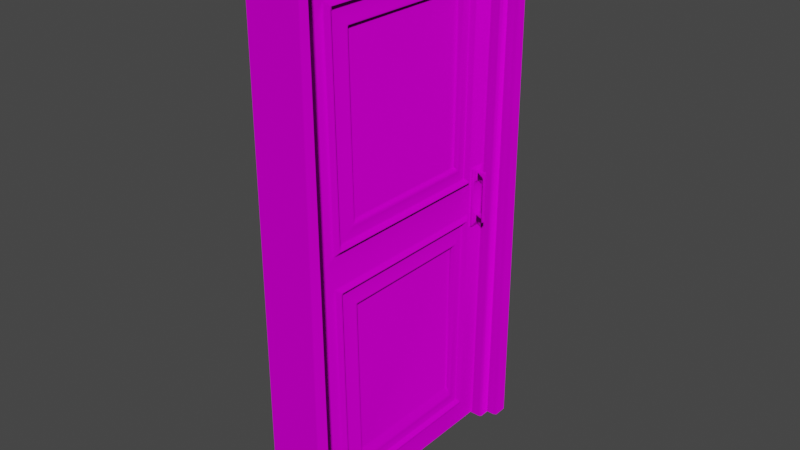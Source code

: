 # Source: OneWayDoor.blend  (saved by Blender 2.90.8; exported with 4.5.12 LTS)
import bpy
from mathutils import Matrix  # noqa: F401  (used for matrix-valued properties, if any)

bpy.ops.wm.read_factory_settings(use_empty=True)
scene = bpy.context.scene
scene.name = 'Scene'

# ---- images (referenced by path relative to the original .blend; pixels are not part of the script)
import os
ASSET_DIR = os.environ.get("B2B_ASSET_DIR", "")  # directory of the original .blend (textures are referenced by path, not embedded)
HERE = os.path.dirname(os.path.abspath(__file__))  # packed textures are extracted next to this script under _unpacked/

def load_image(name, relpath, width, height, colorspace="sRGB"):
    """Load a texture the original file referenced (path relative to the .blend, or extracted next to this script)."""
    p = next((c for c in (os.path.join(HERE, relpath), os.path.join(ASSET_DIR, relpath)) if relpath and os.path.exists(c)), "")
    if p:
        img = bpy.data.images.load(p, check_existing=True)
        img.name = name
    else:  # same state as the original file: an image datablock whose file is absent (Cycles renders it pink)
        img = bpy.data.images.new(name, width, height)
        img.source = "FILE"
        img.filepath = "//" + (relpath or name)
    img.colorspace_settings.name = colorspace
    return img
img_material_002_normal_directx_png = load_image('Material.002_Normal_DirectX.png', 'Material.002_Normal_DirectX.png', 1024, 1024, 'sRGB')
img_material_002_base_color_png = load_image('Material.002_Base_Color.png', 'Material.002_Base_Color.png', 1024, 1024, 'sRGB')
img_material_002_metallic_png = load_image('Material.002_Metallic.png', 'Material.002_Metallic.png', 1024, 1024, 'sRGB')
img_material_002_roughness_png = load_image('Material.002_Roughness.png', 'Material.002_Roughness.png', 1024, 1024, 'sRGB')

# ---- materials (node trees are filled in below, after node groups)
mat_material_011 = bpy.data.materials.new('Material.011')
mat_material_011.use_transparent_shadow = False

# ---- node groups
ng_auto_smooth = bpy.data.node_groups.new('Auto Smooth', 'GeometryNodeTree')
_s = ng_auto_smooth.interface.new_socket(name='Geometry', in_out='OUTPUT', socket_type='NodeSocketGeometry')
_s = ng_auto_smooth.interface.new_socket(name='Geometry', in_out='INPUT', socket_type='NodeSocketGeometry')
_s = ng_auto_smooth.interface.new_socket(name='Angle', in_out='INPUT', socket_type='NodeSocketFloat')
_s.subtype = 'ANGLE'
_s.min_value = 0.0
_s.max_value = 3.142
ng_auto_smooth.is_modifier = True
_N = ng_auto_smooth.nodes; _L = ng_auto_smooth.links
n0 = _N.new('NodeGroupOutput'); n0.name = 'Group Output'; n0.location = (480, -100)
n1 = _N.new('NodeGroupInput'); n1.name = 'Group Input'; n1.location = (-420, -300)
n2 = _N.new('NodeGroupInput'); n2.name = 'Group Input.001'; n2.location = (-60, -100)
n3 = _N.new('GeometryNodeSetShadeSmooth'); n3.name = 'Set Shade Smooth'; n3.location = (120, -100)
n3.domain = 'EDGE'
n4 = _N.new('GeometryNodeSetShadeSmooth'); n4.name = 'Set Shade Smooth.001'; n4.location = (300, -100)
n5 = _N.new('GeometryNodeInputMeshEdgeAngle'); n5.name = 'Edge Angle'; n5.location = (-420, -220)
n6 = _N.new('GeometryNodeInputEdgeSmooth'); n6.name = 'Is Edge Smooth'; n6.location = (-60, -160)
n7 = _N.new('GeometryNodeInputShadeSmooth'); n7.name = 'Is Face Smooth'; n7.location = (-240, -340)
n8 = _N.new('FunctionNodeBooleanMath'); n8.name = 'Boolean Math'; n8.location = (-60, -220)
n9 = _N.new('FunctionNodeCompare'); n9.name = 'Compare'; n9.location = (-240, -180)
n9.operation = 'LESS_EQUAL'
_L.new(n5.outputs[0], n9.inputs[0])
_L.new(n4.outputs[0], n0.inputs[0])
_L.new(n1.outputs[1], n9.inputs[1])
_L.new(n9.outputs[0], n8.inputs[0])
_L.new(n7.outputs[0], n8.inputs[1])
_L.new(n2.outputs[0], n3.inputs[0])
_L.new(n6.outputs[0], n3.inputs[1])
_L.new(n3.outputs[0], n4.inputs[0])
_L.new(n8.outputs[0], n3.inputs[2])
n0.is_active_output = True

# ---- material node trees
mat_material_011.use_nodes = True; mat_material_011.node_tree.nodes.clear()
_N = mat_material_011.node_tree.nodes; _L = mat_material_011.node_tree.links
n0 = _N.new('ShaderNodeOutputMaterial'); n0.name = 'Material Output'; n0.location = (300, 300)
n1 = _N.new('ShaderNodeBsdfPrincipled'); n1.name = 'Principled BSDF'; n1.location = (10, 300)
n1.distribution = 'GGX'
n1.subsurface_method = 'BURLEY'
n1.inputs[3].default_value = 1.45
n1.inputs[13].default_value = 0.0
n1.inputs[27].default_value = (0.0, 0.0, 0.0, 1.0)
n1.inputs[28].default_value = 1.0
n2 = _N.new('ShaderNodeTexImage'); n2.name = 'Image Texture.001'; n2.location = (-480, 140)
n2.image = img_material_002_normal_directx_png
n2.extension = 'EXTEND'
n3 = _N.new('ShaderNodeTexImage'); n3.name = 'Image Texture'; n3.location = (-760, 220)
n3.image = img_material_002_base_color_png
n3.extension = 'EXTEND'
n4 = _N.new('ShaderNodeTexImage'); n4.name = 'Image Texture.002'; n4.location = (-460, -160)
n4.image = img_material_002_metallic_png
n4.extension = 'EXTEND'
n5 = _N.new('ShaderNodeTexImage'); n5.name = 'Image Texture.003'; n5.location = (-780, -360)
n5.image = img_material_002_roughness_png
n5.extension = 'EXTEND'
_L.new(n1.outputs[0], n0.inputs[0])
_L.new(n3.outputs[0], n1.inputs[0])
_L.new(n2.outputs[0], n1.inputs[5])
_L.new(n5.outputs[0], n1.inputs[2])
_L.new(n4.outputs[0], n1.inputs[1])
n0.is_active_output = True

# ---- world
world_world = bpy.data.worlds.new('World'); scene.world = world_world
world_world.use_nodes = True; world_world.node_tree.nodes.clear()
_N = world_world.node_tree.nodes; _L = world_world.node_tree.links
n0 = _N.new('ShaderNodeOutputWorld'); n0.name = 'World Output'; n0.location = (300, 300)
n1 = _N.new('ShaderNodeBackground'); n1.name = 'Background'; n1.location = (10, 300)
n1.inputs[0].default_value = (0.05088, 0.05088, 0.05088, 1.0)
_L.new(n1.outputs[0], n0.inputs[0])
n0.is_active_output = True
world_world.color = (0.05088, 0.05088, 0.05088)
world_world.use_sun_shadow = False
world_world.sun_shadow_jitter_overblur = 0.0

# ---- meshes
me_cube_005 = bpy.data.meshes.new('Cube.005')
me_cube_005.from_pydata([(-49.9, 68.19, 0.25), (-49.9, 70.04, 0.25), (-50.25, 68.19, 0.25), (-50.25, 70.04, 0.25), (-49.9, 70.04, -3.25), (-49.9, 68.19, -3.25), (-50.25, 68.19, -3.25), (-50.25, 70.04, -3.25), (-50.19, 69.94, -3.25), (-50.19, 68.29, -3.25), (-49.97, 69.94, -3.25), (-49.97, 68.29, -3.25), (-50.19, 68.26, 0.1793), (-50.19, 69.97, 0.1793), (-49.97, 68.26, 0.1793), (-49.97, 69.97, 0.1793), (-50.0, 69.91, 0.1235), (-50.15, 69.86, -3.25), (-50.15, 68.37, -3.25), (-50.0, 69.86, -3.25), (-50.0, 68.37, -3.25), (-50.15, 68.32, 0.1235), (-50.15, 69.91, 0.1235), (-50.0, 68.32, 0.1235), (-49.9, 68.25, 0.1923), (-49.92, 68.26, 0.1793), (-50.24, 68.26, 0.1793), (-50.25, 68.25, 0.1923), (-49.92, 69.97, 0.1793), (-49.9, 69.98, 0.1923), (-50.25, 69.98, 0.1923), (-50.24, 69.97, 0.1793), (-50.24, 69.94, -3.25), (-50.25, 69.95, -3.25), (-50.25, 68.28, -3.25), (-50.24, 68.29, -3.25), (-49.9, 69.95, -3.25), (-49.92, 69.94, -3.25), (-49.92, 68.29, -3.25), (-49.9, 68.28, -3.25), (-49.97, 68.3, 0.1365), (-49.98, 68.32, 0.1235), (-50.17, 68.32, 0.1235), (-50.19, 68.3, 0.1365), (-50.19, 69.93, 0.1365), (-50.17, 69.91, 0.1235), (-50.17, 69.86, -3.25), (-50.19, 69.87, -3.25), (-50.19, 68.36, -3.25), (-50.17, 68.37, -3.25), (-49.97, 69.87, -3.25), (-49.98, 69.86, -3.25), (-49.98, 68.37, -3.25), (-49.97, 68.36, -3.25), (-49.98, 69.91, 0.1235), (-49.97, 69.93, 0.1365)], [], [(20, 18, 21, 23), (22, 21, 42, 45), (14, 11, 53, 40), (10, 15, 55, 50), (17, 22, 45, 46), (13, 12, 26, 31), (15, 10, 37, 28), (2, 3, 30, 27), (16, 23, 21, 22), (23, 16, 54, 41), (19, 16, 22, 17), (0, 5, 39, 24), (4, 1, 29, 36), (3, 7, 33, 30), (20, 23, 41, 52), (12, 9, 35, 26), (8, 13, 31, 32), (6, 2, 27, 34), (1, 0, 24, 29), (30, 33, 32, 31), (12, 13, 44, 43), (13, 8, 47, 44), (21, 18, 49, 42), (19, 51, 54, 16), (9, 12, 43, 48), (15, 14, 40, 55), (34, 27, 26, 35), (36, 29, 28, 37), (24, 39, 38, 25), (44, 47, 46, 45), (27, 30, 31, 26), (25, 28, 29, 24), (48, 43, 42, 49), (50, 55, 54, 51), (40, 53, 52, 41), (11, 14, 25, 38), (43, 44, 45, 42), (41, 54, 55, 40), (14, 15, 28, 25), (5, 0, 2, 6), (0, 1, 3, 2), (1, 4, 7, 3)])
me_cube_005.polygons.foreach_set('use_smooth', [True] * 42)
_uv = me_cube_005.uv_layers.new(name='UVMap')
_uv.uv.foreach_set('vector', [0.9785, 0.7959, 0.9398, 0.7959, 0.9398, 0.005923, 0.9785, 0.005923, 0.8927, 0.376, 0.8927, 0.002411, 0.8988, 0.002411, 0.8988, 0.376, 0.002408, 0.5195, 0.8053, 0.5272, 0.8053, 0.5447, 0.01244, 0.5309, 0.8053, 0.961, 0.002409, 0.9687, 0.01244, 0.9573, 0.8053, 0.9435, 0.02379, 0.1083, 0.8137, 0.1083, 0.8137, 0.1143, 0.02379, 0.1143, 0.9036, 0.4024, 0.9036, 0.002413, 0.9175, 0.002413, 0.9175, 0.4024, 0.8232, 0.6427, 0.02029, 0.6427, 0.02029, 0.6289, 0.8232, 0.6288, 0.002408, 0.4887, 0.002409, 0.002409, 0.01592, 0.01758, 0.01592, 0.4736, 0.8541, 0.376, 0.8541, 0.002411, 0.8927, 0.002411, 0.8927, 0.376, 0.8541, 0.002411, 0.8541, 0.376, 0.8481, 0.376, 0.8481, 0.002411, 0.02379, 0.06963, 0.8137, 0.06963, 0.8137, 0.1083, 0.02379, 0.1083, 0.8432, 0.5176, 0.02378, 0.5176, 0.02378, 0.4947, 0.8297, 0.5025, 0.02378, 0.03132, 0.8432, 0.03132, 0.8297, 0.04649, 0.02378, 0.05422, 0.002409, 0.002409, 0.8219, 0.002409, 0.8219, 0.02531, 0.01592, 0.01758, 0.9785, 0.7959, 0.9785, 0.005923, 0.9845, 0.005923, 0.9845, 0.7959, 0.8232, 0.5978, 0.02029, 0.5978, 0.02029, 0.5839, 0.8232, 0.5839, 0.8264, 0.6202, 0.02346, 0.6202, 0.02346, 0.6064, 0.8264, 0.6064, 0.8219, 0.4887, 0.002408, 0.4887, 0.01592, 0.4736, 0.8219, 0.4658, 0.8432, 0.03132, 0.8432, 0.5176, 0.8297, 0.5025, 0.8297, 0.04649, 0.02038, 0.603, 0.8264, 0.603, 0.8264, 0.6064, 0.02346, 0.6064, 0.9256, 0.5484, 0.9256, 0.9976, 0.9155, 0.9862, 0.9155, 0.5598, 0.9256, 0.9976, 0.1227, 0.9899, 0.1227, 0.9724, 0.9155, 0.9862, 0.9398, 0.005923, 0.9398, 0.7959, 0.9338, 0.7959, 0.9338, 0.005923, 0.02379, 0.06963, 0.02379, 0.0636, 0.8137, 0.0636, 0.8137, 0.06963, 0.1227, 0.5561, 0.9256, 0.5484, 0.9155, 0.5598, 0.1227, 0.5736, 0.002409, 0.9687, 0.002408, 0.5195, 0.01244, 0.5309, 0.01244, 0.9573, 0.02033, 0.5805, 0.8263, 0.5805, 0.8232, 0.5839, 0.02029, 0.5839, 0.02033, 0.6255, 0.8263, 0.6255, 0.8232, 0.6288, 0.02029, 0.6289, 0.8263, 0.6652, 0.02033, 0.6652, 0.02029, 0.6618, 0.8232, 0.6618, 0.8168, 0.1177, 0.02383, 0.1177, 0.02379, 0.1143, 0.8137, 0.1143, 0.01592, 0.4736, 0.01592, 0.01758, 0.01897, 0.021, 0.01896, 0.4701, 0.8267, 0.4991, 0.8267, 0.0499, 0.8297, 0.04649, 0.8297, 0.5025, 0.9304, 0.7958, 0.9304, 0.002843, 0.9338, 0.005923, 0.9338, 0.7959, 0.02383, 0.06021, 0.8168, 0.06021, 0.8137, 0.0636, 0.02379, 0.0636, 0.9879, 0.002843, 0.9879, 0.7958, 0.9845, 0.7959, 0.9845, 0.005923, 0.02029, 0.6479, 0.8232, 0.6479, 0.8232, 0.6618, 0.02029, 0.6618, 0.9155, 0.5598, 0.9155, 0.9862, 0.9125, 0.9827, 0.9125, 0.5632, 0.01548, 0.5343, 0.01548, 0.9538, 0.01244, 0.9573, 0.01244, 0.5309, 0.02379, 0.1244, 0.4238, 0.1244, 0.4238, 0.1383, 0.02379, 0.1383, 0.02378, 0.5176, 0.8432, 0.5176, 0.002408, 0.4887, 0.8219, 0.4887, 0.8432, 0.5176, 0.8432, 0.03132, 0.002409, 0.002409, 0.002408, 0.4887, 0.8432, 0.03132, 0.02378, 0.03132, 0.8219, 0.002409, 0.002409, 0.002409])
_uv = me_cube_005.uv_layers.new(name='Lightmap')
_uv.uv.foreach_set('vector', [0.7917, 0.1163, 0.7917, 0.1499, 0.02619, 0.1499, 0.02619, 0.1163, 0.9453, 0.3644, 0.9453, 0.002337, 0.9505, 0.002337, 0.9505, 0.3644, 0.002334, 0.4536, 0.7804, 0.4603, 0.7804, 0.4755, 0.01205, 0.4635, 0.7804, 0.8374, 0.002334, 0.8441, 0.01205, 0.8342, 0.7804, 0.8222, 0.02305, 0.0939, 0.7885, 0.0939, 0.7885, 0.09914, 0.02305, 0.09914, 0.4107, 0.282, 0.02305, 0.282, 0.02305, 0.27, 0.4107, 0.27, 0.9749, 0.7804, 0.9749, 0.00233, 0.987, 0.00233, 0.987, 0.7804, 0.002334, 0.4251, 0.002334, 0.002334, 0.01543, 0.01552, 0.01543, 0.412, 0.9117, 0.3644, 0.9117, 0.002337, 0.9453, 0.002337, 0.9453, 0.3644, 0.9117, 0.002337, 0.9117, 0.3644, 0.9065, 0.3644, 0.9065, 0.002337, 0.02305, 0.06032, 0.7885, 0.06032, 0.7885, 0.0939, 0.02305, 0.0939, 0.8171, 0.45, 0.02305, 0.45, 0.02305, 0.4301, 0.804, 0.4368, 0.02305, 0.02723, 0.8171, 0.02723, 0.804, 0.04041, 0.02305, 0.04714, 0.002334, 0.002334, 0.7964, 0.002334, 0.7964, 0.02225, 0.01543, 0.01552, 0.7917, 0.1163, 0.02619, 0.1163, 0.02619, 0.1111, 0.7917, 0.1111, 0.7804, 0.9759, 0.002331, 0.9759, 0.002331, 0.9638, 0.7804, 0.9638, 0.9702, 0.00233, 0.9702, 0.7804, 0.9582, 0.7804, 0.9582, 0.00233, 0.7964, 0.4251, 0.002334, 0.4251, 0.01543, 0.412, 0.7964, 0.4052, 0.8171, 0.02723, 0.8171, 0.45, 0.804, 0.4368, 0.804, 0.04041, 0.9552, 0.7834, 0.9552, 0.002361, 0.9582, 0.00233, 0.9582, 0.7804, 0.7977, 0.4785, 0.7977, 0.869, 0.788, 0.8591, 0.788, 0.4884, 0.7977, 0.869, 0.01967, 0.8623, 0.01967, 0.8471, 0.788, 0.8591, 0.02619, 0.1499, 0.7917, 0.1499, 0.7917, 0.1552, 0.02619, 0.1552, 0.02305, 0.06032, 0.02305, 0.05508, 0.7885, 0.05508, 0.7885, 0.06032, 0.01967, 0.4852, 0.7977, 0.4785, 0.788, 0.4884, 0.01967, 0.5004, 0.002334, 0.8441, 0.002334, 0.4536, 0.01205, 0.4635, 0.01205, 0.8342, 0.002362, 0.9609, 0.7834, 0.9609, 0.7804, 0.9638, 0.002331, 0.9638, 0.9899, 0.002361, 0.9899, 0.7834, 0.987, 0.7804, 0.987, 0.00233, 0.7834, 0.9977, 0.002362, 0.9977, 0.00233, 0.9947, 0.7804, 0.9947, 0.7915, 0.1021, 0.02308, 0.1021, 0.02305, 0.09914, 0.7885, 0.09914, 0.01543, 0.412, 0.01543, 0.01552, 0.01838, 0.01849, 0.01838, 0.409, 0.8011, 0.4339, 0.8011, 0.04339, 0.804, 0.04041, 0.804, 0.4368, 0.7916, 0.1581, 0.02321, 0.1581, 0.02619, 0.1552, 0.7917, 0.1552, 0.02308, 0.05213, 0.7915, 0.05213, 0.7885, 0.05508, 0.02305, 0.05508, 0.02321, 0.1081, 0.7916, 0.1081, 0.7917, 0.1111, 0.02619, 0.1111, 0.00233, 0.9827, 0.7804, 0.9827, 0.7804, 0.9947, 0.00233, 0.9947, 0.788, 0.4884, 0.788, 0.8591, 0.785, 0.8561, 0.785, 0.4914, 0.015, 0.4665, 0.015, 0.8312, 0.01205, 0.8342, 0.01205, 0.4635, 0.02305, 0.2513, 0.4107, 0.2513, 0.4107, 0.2634, 0.02305, 0.2634, 0.9018, 0.002332, 0.9018, 0.7964, 0.8218, 0.7964, 0.8218, 0.002332, 0.4428, 0.2442, 0.02305, 0.2442, 0.02305, 0.1642, 0.4428, 0.1642, 0.7964, 0.9537, 0.002332, 0.9537, 0.002332, 0.8737, 0.7964, 0.8737])
_uv.active_render = True
me_cube_005.materials.append(mat_material_011)
me_cube_005.use_remesh_fix_poles = True
me_cube_005.use_remesh_preserve_attributes = False
me_cube_005.use_mirror_vertex_groups = False
me_cube_005.update()
me_cube_008 = bpy.data.meshes.new('Cube.008')
me_cube_008.from_pydata([(-0.07165, 1.493, -1.645), (-0.07165, 0.02547, -1.645), (0.07164, 1.493, -1.645), (0.07164, 0.02547, -1.645), (-0.07165, -0.02547, 1.69), (-0.07164, 1.544, 1.69), (-0.07165, 1.518, 0.0228), (-0.07165, 0.0, 0.0228), (0.07164, -0.02547, 1.69), (0.07164, 1.544, 1.69), (0.07164, 1.518, 0.0228), (0.07164, 0.0, 0.0228), (0.07164, 0.1485, 0.1236), (0.07164, 0.1268, 1.54), (0.07164, 1.391, 1.54), (0.07164, 1.37, 0.1236), (0.07164, 0.1732, -1.495), (0.07164, 0.1515, -0.07644), (0.07164, 1.367, -0.07644), (0.07164, 1.345, -1.495), (0.09664, 0.178, 0.1536), (0.09664, 0.1573, 1.51), (0.09664, 1.361, 1.51), (0.09664, 1.34, 0.1536), (0.09664, 0.2027, -1.465), (0.09664, 0.182, -0.1064), (0.09664, 1.336, -0.1064), (0.09664, 1.315, -1.465), (0.07164, 0.2076, 0.1836), (0.07164, 0.1878, 1.48), (0.07164, 1.33, 1.48), (0.07164, 1.311, 0.1836), (0.07164, 0.2323, -1.435), (0.07164, 0.2125, -0.1364), (0.07164, 1.306, -0.1364), (0.07164, 1.286, -1.435), (0.09164, 0.2864, 0.2636), (0.09164, 0.269, 1.4), (0.09164, 1.249, 1.4), (0.09164, 1.232, 0.2636), (0.09164, 0.3111, -1.355), (0.09164, 0.2937, -0.2164), (0.09164, 1.224, -0.2164), (0.09164, 1.207, -1.355), (0.07026, 1.393, -0.1764), (0.07026, 1.393, 0.2236), (0.07026, 1.493, -0.1764), (0.07026, 1.493, 0.2236), (0.08164, 1.393, -0.1764), (0.08164, 1.393, 0.2236), (0.08164, 1.493, -0.1764), (0.08164, 1.493, 0.2236), (0.07026, 1.393, 0.02356), (0.07026, 1.493, 0.02356), (0.08164, 1.493, 0.02356), (0.08164, 1.393, 0.02356), (0.08164, 1.473, 0.1286), (0.08164, 1.473, 0.2086), (0.08164, 1.413, 0.2086), (0.08164, 1.413, 0.1286), (0.08164, 1.473, -0.1614), (0.08164, 1.473, -0.08144), (0.08164, 1.413, -0.08144), (0.08164, 1.413, -0.1614), (0.08931, 1.473, 0.2086), (0.08931, 1.473, 0.1286), (0.08931, 1.413, 0.1286), (0.08931, 1.413, 0.2086), (0.08931, 1.473, -0.08144), (0.08931, 1.473, -0.1614), (0.08931, 1.413, -0.1614), (0.08931, 1.413, -0.08144), (0.08931, 1.458, 0.1436), (0.08931, 1.458, 0.1936), (0.08931, 1.428, 0.1936), (0.08931, 1.428, 0.1436), (0.08931, 1.458, -0.1464), (0.08931, 1.458, -0.09644), (0.08931, 1.428, -0.09644), (0.08931, 1.428, -0.1464), (0.1293, 1.458, 0.1936), (0.1293, 1.458, 0.1436), (0.1293, 1.428, 0.1436), (0.1293, 1.428, 0.1936), (0.1293, 1.458, -0.09644), (0.1293, 1.458, -0.1464), (0.1293, 1.428, -0.1464), (0.1293, 1.428, -0.09644), (0.1393, 1.458, 0.1936), (0.1393, 1.458, 0.1436), (0.1393, 1.428, 0.1436), (0.1393, 1.428, 0.1936), (0.1393, 1.458, -0.09644), (0.1393, 1.458, -0.1464), (0.1393, 1.428, -0.1464), (0.1393, 1.428, -0.09644), (0.09164, 0.3015, 0.2789), (0.09164, 0.2846, 1.385), (0.09164, 1.234, 1.385), (0.09164, 1.217, 0.2789), (0.09164, 0.3262, -1.339), (0.09164, 0.3093, -0.2318), (0.09164, 1.209, -0.2318), (0.09164, 1.192, -1.339), (0.07164, 0.2982, 1.369), (0.07164, 0.3146, 0.2948), (0.07164, 1.204, 0.2948), (0.07164, 1.22, 1.369), (0.07164, 0.3222, -0.2014), (0.07164, 0.3386, -1.277), (0.07164, 1.18, -1.277), (0.07164, 1.196, -0.2014)], [], [(9, 8, 4, 5), (11, 7, 4, 8), (10, 9, 5, 6), (7, 1, 0, 6), (102, 103, 110, 111), (97, 98, 107, 104), (4, 7, 6, 5), (2, 10, 6, 0), (3, 1, 7, 11), (18, 17, 11, 10), (9, 10, 15, 14), (9, 14, 13, 8), (11, 17, 16, 3), (10, 11, 12, 15), (19, 18, 10, 2), (12, 13, 21, 20), (13, 14, 22, 21), (14, 15, 23, 22), (15, 12, 20, 23), (16, 17, 25, 24), (17, 18, 26, 25), (18, 19, 27, 26), (19, 16, 24, 27), (20, 21, 29, 28), (21, 22, 30, 29), (22, 23, 31, 30), (23, 20, 28, 31), (24, 25, 33, 32), (25, 26, 34, 33), (26, 27, 35, 34), (27, 24, 32, 35), (28, 29, 37, 36), (29, 30, 38, 37), (30, 31, 39, 38), (31, 28, 36, 39), (32, 33, 41, 40), (33, 34, 42, 41), (34, 35, 43, 42), (35, 32, 40, 43), (53, 47, 51, 54), (58, 59, 66, 67), (55, 49, 45, 52), (46, 50, 48, 44), (51, 47, 45, 49), (48, 55, 52, 44), (63, 60, 69, 70), (46, 53, 54, 50), (54, 51, 57, 56), (51, 49, 58, 57), (49, 55, 59, 58), (55, 54, 56, 59), (50, 54, 61, 60), (54, 55, 62, 61), (55, 48, 63, 62), (48, 50, 60, 63), (76, 77, 84, 85), (77, 78, 87, 84), (59, 56, 65, 66), (61, 62, 71, 68), (60, 61, 68, 69), (57, 58, 67, 64), (62, 63, 70, 71), (56, 57, 64, 65), (65, 64, 73, 72), (64, 67, 74, 73), (67, 66, 75, 74), (66, 65, 72, 75), (69, 68, 77, 76), (68, 71, 78, 77), (71, 70, 79, 78), (70, 69, 76, 79), (83, 82, 90, 91), (86, 85, 93, 94), (73, 74, 83, 80), (78, 79, 86, 87), (72, 73, 80, 81), (79, 76, 85, 86), (74, 75, 82, 83), (75, 72, 81, 82), (89, 88, 91, 90), (93, 92, 95, 94), (95, 92, 89, 90), (87, 95, 90, 82), (85, 84, 92, 93), (80, 83, 91, 88), (81, 80, 88, 89), (87, 86, 94, 95), (92, 84, 81, 89), (84, 87, 82, 81), (36, 37, 97, 96), (37, 38, 98, 97), (38, 39, 99, 98), (39, 36, 96, 99), (40, 41, 101, 100), (41, 42, 102, 101), (42, 43, 103, 102), (43, 40, 100, 103), (105, 104, 107, 106), (109, 108, 111, 110), (96, 97, 104, 105), (103, 100, 109, 110), (98, 99, 106, 107), (99, 96, 105, 106), (101, 102, 111, 108), (100, 101, 108, 109), (3, 16, 19, 2), (11, 8, 13, 12)])
me_cube_008.polygons.foreach_set('use_smooth', [True] * 107)
_k = set([(0, 6), (1, 7), (2, 10), (3, 11), (4, 5), (4, 7), (4, 8), (5, 6), (5, 9), (8, 9), (8, 11), (9, 10), (12, 13), (12, 15), (12, 20), (13, 14), (13, 21), (14, 15), (14, 22), (15, 23), (16, 17), (16, 19), (16, 24), (17, 18), (17, 25), (18, 19), (18, 26), (19, 27), (20, 21), (20, 23), (20, 28), (21, 22), (21, 29), (22, 23), (22, 30), (23, 31), (24, 25), (24, 27), (24, 32), (25, 26), (25, 33), (26, 27), (26, 34), (27, 35), (28, 29), (28, 31), (29, 30), (30, 31), (32, 33), (32, 35), (33, 34), (34, 35), (44, 48), (45, 49), (46, 50), (47, 51), (48, 50), (48, 55), (49, 51), (49, 55), (50, 54), (51, 54), (56, 57), (56, 59), (56, 65), (57, 58), (57, 64), (58, 59), (58, 67), (59, 66), (60, 61), (60, 63), (60, 69), (61, 62), (61, 68), (62, 63), (62, 71), (63, 70), (64, 65), (64, 67), (65, 66), (66, 67), (68, 69), (68, 71), (69, 70), (70, 71), (72, 73), (72, 75), (72, 81), (73, 74), (73, 80), (74, 75), (74, 83), (75, 82), (76, 77), (76, 79), (76, 85), (77, 78), (77, 84), (78, 79), (78, 87), (79, 86), (80, 88), (81, 82), (81, 84), (82, 87), (83, 91), (84, 87), (85, 93), (86, 94), (88, 89), (88, 91), (89, 92), (90, 91), (90, 95), (92, 93), (93, 94), (94, 95), (96, 97), (96, 99), (96, 105), (97, 98), (97, 104), (98, 99), (98, 107), (99, 106), (100, 101), (100, 109), (101, 102), (101, 108), (102, 103), (102, 111), (103, 110), (104, 105), (104, 107), (105, 106), (106, 107), (108, 109), (108, 111), (110, 111)])
me_cube_008.attributes.new('sharp_edge', 'BOOLEAN', 'EDGE').data.foreach_set('value', [ (min(e.vertices), max(e.vertices)) in _k for e in me_cube_008.edges])
_uv = me_cube_008.uv_layers.new(name='UVMap')
_uv.uv.foreach_set('vector', [0.755, 0.3221, 0.755, 0.7926, 0.722, 0.7926, 0.722, 0.3221, 0.967, 0.5, 0.9341, 0.5, 0.9341, 0.0, 0.967, 0.0, 0.967, 0.5, 0.967, 0.0, 1.0, 7.149e-08, 1.0, 0.5, 0.005859, 0.5, 0.01172, 3.575e-08, 0.3493, 0.0, 0.3551, 0.5, 0.7642, 0.601, 0.7642, 0.933, 0.7596, 0.9144, 0.7596, 0.5918, 0.778, 0.5918, 0.778, 0.8764, 0.7734, 0.8723, 0.7734, 0.5959, 0.0, 1.0, 0.005859, 0.5, 0.3551, 0.5, 0.361, 1.0, 0.967, 1.0, 0.967, 0.5, 1.0, 0.5, 1.0, 1.0, 0.967, 1.0, 0.9341, 1.0, 0.9341, 0.5, 0.967, 0.5, 0.4017, 0.4702, 0.6813, 0.4702, 0.7161, 0.5, 0.3669, 0.5, 0.361, 0.9999, 0.3669, 0.5, 0.401, 0.5302, 0.396, 0.9549, 0.361, 0.9999, 0.396, 0.9549, 0.687, 0.9549, 0.722, 0.9999, 0.7161, 0.5, 0.6813, 0.4702, 0.6763, 0.04498, 0.7103, 7.149e-08, 0.3669, 0.5, 0.7161, 0.5, 0.682, 0.5302, 0.401, 0.5302, 0.4067, 0.04498, 0.4017, 0.4702, 0.3669, 0.5, 0.3727, 0.0, 0.682, 0.5302, 0.687, 0.9549, 0.6799, 0.9459, 0.6752, 0.5391, 0.687, 0.9549, 0.396, 0.9549, 0.403, 0.9459, 0.6799, 0.9459, 0.396, 0.9549, 0.401, 0.5302, 0.4078, 0.5391, 0.403, 0.9459, 0.401, 0.5302, 0.682, 0.5302, 0.6752, 0.5391, 0.4078, 0.5391, 0.6763, 0.04498, 0.6813, 0.4702, 0.6743, 0.4611, 0.6695, 0.05389, 0.6813, 0.4702, 0.4017, 0.4702, 0.4087, 0.4611, 0.6743, 0.4611, 0.4017, 0.4702, 0.4067, 0.04498, 0.4135, 0.05389, 0.4087, 0.4611, 0.4067, 0.04498, 0.6763, 0.04498, 0.6695, 0.05389, 0.4135, 0.05389, 0.6752, 0.5391, 0.6799, 0.9459, 0.6729, 0.9369, 0.6684, 0.5482, 0.6799, 0.9459, 0.403, 0.9459, 0.4101, 0.9369, 0.6729, 0.9369, 0.403, 0.9459, 0.4078, 0.5391, 0.4146, 0.5482, 0.4101, 0.9369, 0.4078, 0.5391, 0.6752, 0.5391, 0.6684, 0.5482, 0.4146, 0.5482, 0.6695, 0.05389, 0.6743, 0.4611, 0.6673, 0.4522, 0.6627, 0.06297, 0.6743, 0.4611, 0.4087, 0.4611, 0.4157, 0.4522, 0.6673, 0.4522, 0.4087, 0.4611, 0.4135, 0.05389, 0.4203, 0.06297, 0.4157, 0.4522, 0.4135, 0.05389, 0.6695, 0.05389, 0.6627, 0.06297, 0.4203, 0.06297, 0.6684, 0.5482, 0.6729, 0.9369, 0.6542, 0.9129, 0.6503, 0.5721, 0.6729, 0.9369, 0.4101, 0.9369, 0.4287, 0.9129, 0.6542, 0.9129, 0.4101, 0.9369, 0.4146, 0.5482, 0.4327, 0.5721, 0.4287, 0.9129, 0.4146, 0.5482, 0.6684, 0.5482, 0.6503, 0.5721, 0.4327, 0.5721, 0.6627, 0.06297, 0.6673, 0.4522, 0.6486, 0.4282, 0.6446, 0.08689, 0.6673, 0.4522, 0.4157, 0.4522, 0.4344, 0.4282, 0.6486, 0.4282, 0.4157, 0.4522, 0.4203, 0.06297, 0.4384, 0.08689, 0.4344, 0.4282, 0.4203, 0.06297, 0.6627, 0.06297, 0.6446, 0.08689, 0.4384, 0.08689, 0.7734, 0.9364, 0.7734, 0.8764, 0.776, 0.8764, 0.776, 0.9364, 0.7445, 0.9605, 0.7445, 0.9845, 0.7427, 0.9845, 0.7427, 0.9605, 0.7519, 0.8526, 0.7519, 0.7926, 0.7545, 0.7926, 0.7545, 0.8526, 0.7519, 0.9126, 0.7545, 0.9126, 0.7545, 0.9425, 0.7519, 0.9425, 0.7545, 0.9725, 0.7519, 0.9725, 0.7519, 0.9425, 0.7545, 0.9425, 0.7519, 0.9126, 0.7519, 0.8526, 0.7545, 0.8526, 0.7545, 0.9126, 0.734, 0.9785, 0.734, 0.9605, 0.7358, 0.9605, 0.7358, 0.9785, 0.7734, 0.9963, 0.7734, 0.9364, 0.776, 0.9364, 0.776, 0.9963, 0.722, 0.8526, 0.722, 0.7926, 0.7266, 0.7971, 0.7266, 0.8211, 0.722, 0.7926, 0.745, 0.7926, 0.7404, 0.7971, 0.7266, 0.7971, 0.745, 0.7926, 0.745, 0.8526, 0.7404, 0.8211, 0.7404, 0.7971, 0.745, 0.8526, 0.722, 0.8526, 0.7266, 0.8211, 0.7404, 0.8211, 0.722, 0.9126, 0.722, 0.8526, 0.7266, 0.8841, 0.7266, 0.9081, 0.722, 0.8526, 0.745, 0.8526, 0.7404, 0.8841, 0.7266, 0.8841, 0.745, 0.8526, 0.745, 0.9126, 0.7404, 0.9081, 0.7404, 0.8841, 0.745, 0.9126, 0.722, 0.9126, 0.7266, 0.9081, 0.7404, 0.9081, 0.7735, 0.3221, 0.7735, 0.3371, 0.7643, 0.3371, 0.7643, 0.3221, 0.7358, 0.9545, 0.7427, 0.9545, 0.7427, 0.9665, 0.7358, 0.9665, 0.7255, 0.9785, 0.7255, 0.9605, 0.7273, 0.9605, 0.7273, 0.9785, 0.7273, 0.9785, 0.7273, 0.9605, 0.7291, 0.9605, 0.7291, 0.9785, 0.7445, 0.9366, 0.7445, 0.9605, 0.7427, 0.9605, 0.7427, 0.9366, 0.7238, 0.9785, 0.7238, 0.9605, 0.7255, 0.9605, 0.7255, 0.9785, 0.7445, 0.9126, 0.7445, 0.9366, 0.7427, 0.9366, 0.7427, 0.9126, 0.722, 0.9845, 0.722, 0.9605, 0.7238, 0.9605, 0.7238, 0.9845, 0.722, 0.9366, 0.722, 0.9126, 0.7254, 0.9171, 0.7254, 0.9321, 0.722, 0.9126, 0.7358, 0.9126, 0.7323, 0.9171, 0.7254, 0.9171, 0.7358, 0.9126, 0.7358, 0.9366, 0.7323, 0.9321, 0.7323, 0.9171, 0.7358, 0.9366, 0.722, 0.9366, 0.7254, 0.9321, 0.7323, 0.9321, 0.7358, 0.9366, 0.7358, 0.9605, 0.7323, 0.956, 0.7323, 0.941, 0.7358, 0.9605, 0.722, 0.9605, 0.7254, 0.956, 0.7323, 0.956, 0.722, 0.9605, 0.722, 0.9366, 0.7254, 0.941, 0.7254, 0.956, 0.722, 0.9366, 0.7358, 0.9366, 0.7323, 0.941, 0.7254, 0.941, 0.7643, 0.4241, 0.7643, 0.439, 0.762, 0.439, 0.762, 0.4241, 0.7358, 0.9246, 0.7427, 0.9246, 0.7427, 0.9276, 0.7358, 0.9276, 0.7358, 0.9276, 0.7427, 0.9276, 0.7427, 0.9395, 0.7358, 0.9395, 0.7735, 0.511, 0.7735, 0.526, 0.7643, 0.526, 0.7643, 0.511, 0.7735, 0.4091, 0.7735, 0.4241, 0.7643, 0.4241, 0.7643, 0.4091, 0.7358, 0.9126, 0.7427, 0.9126, 0.7427, 0.9246, 0.7358, 0.9246, 0.7735, 0.4241, 0.7735, 0.439, 0.7643, 0.439, 0.7643, 0.4241, 0.7358, 0.9425, 0.7427, 0.9425, 0.7427, 0.9545, 0.7358, 0.9545, 0.745, 0.8076, 0.745, 0.7926, 0.7519, 0.7926, 0.7519, 0.8076, 0.745, 0.8946, 0.745, 0.8796, 0.7519, 0.8796, 0.7519, 0.8946, 0.7519, 0.8796, 0.745, 0.8796, 0.745, 0.8076, 0.7519, 0.8076, 0.7643, 0.511, 0.762, 0.511, 0.762, 0.439, 0.7643, 0.439, 0.7643, 0.3221, 0.7643, 0.3371, 0.762, 0.3371, 0.762, 0.3221, 0.7358, 0.9395, 0.7427, 0.9395, 0.7427, 0.9425, 0.7358, 0.9425, 0.7643, 0.4091, 0.7643, 0.4241, 0.762, 0.4241, 0.762, 0.4091, 0.7643, 0.511, 0.7643, 0.526, 0.762, 0.526, 0.762, 0.511, 0.762, 0.3371, 0.7643, 0.3371, 0.7643, 0.4091, 0.762, 0.4091, 0.7519, 0.9665, 0.745, 0.9665, 0.745, 0.8946, 0.7519, 0.8946, 0.6503, 0.5721, 0.6542, 0.9129, 0.6507, 0.9083, 0.6468, 0.5767, 0.6542, 0.9129, 0.4287, 0.9129, 0.4323, 0.9083, 0.6507, 0.9083, 0.4287, 0.9129, 0.4327, 0.5721, 0.4362, 0.5767, 0.4323, 0.9083, 0.4327, 0.5721, 0.6503, 0.5721, 0.6468, 0.5767, 0.4362, 0.5767, 0.6446, 0.08689, 0.6486, 0.4282, 0.645, 0.4235, 0.6411, 0.0915, 0.6486, 0.4282, 0.4344, 0.4282, 0.438, 0.4235, 0.645, 0.4235, 0.4344, 0.4282, 0.4384, 0.08689, 0.4419, 0.0915, 0.438, 0.4235, 0.4384, 0.08689, 0.6446, 0.08689, 0.6411, 0.0915, 0.4419, 0.0915, 0.9303, 0.0, 0.9341, 0.3221, 0.722, 0.3221, 0.7258, 3.575e-08, 0.6382, 0.1102, 0.642, 0.4327, 0.441, 0.4327, 0.4448, 0.1102, 0.7734, 0.5918, 0.7734, 0.9234, 0.7688, 0.9187, 0.7688, 0.5966, 0.4419, 0.0915, 0.6411, 0.0915, 0.6382, 0.1102, 0.4448, 0.1102, 0.7688, 0.5918, 0.7688, 0.9234, 0.7642, 0.9187, 0.7642, 0.5966, 0.778, 0.8663, 0.778, 0.5918, 0.7826, 0.5958, 0.7826, 0.8623, 0.755, 0.5918, 0.755, 0.3221, 0.762, 0.326, 0.762, 0.588, 0.7596, 0.5918, 0.7596, 0.9239, 0.755, 0.933, 0.755, 0.6105, 0.7103, 7.149e-08, 0.6763, 0.04498, 0.4067, 0.04498, 0.3727, 0.0, 0.7161, 0.5, 0.722, 0.9999, 0.687, 0.9549, 0.682, 0.5302])
_uv = me_cube_008.uv_layers.new(name='Lightmap')
_uv.uv.foreach_set('vector', [0.7815, 0.7515, 0.3202, 0.7515, 0.3202, 0.7191, 0.7815, 0.7191, 0.4917, 0.9985, 0.4917, 0.9662, 0.9819, 0.9662, 0.9819, 0.9985, 0.4917, 0.9309, 0.9819, 0.9309, 0.9819, 0.9632, 0.4917, 0.9632, 0.4917, 0.007232, 0.9819, 0.01298, 0.9819, 0.3439, 0.4917, 0.3497, 0.9848, 0.5938, 0.9848, 0.2683, 0.9893, 0.2866, 0.9893, 0.6028, 0.4497, 0.3609, 0.1708, 0.3609, 0.1748, 0.3564, 0.4458, 0.3564, 0.001469, 0.001488, 0.4917, 0.007232, 0.4917, 0.3497, 0.00147, 0.3554, 0.001471, 0.9309, 0.4917, 0.9309, 0.4917, 0.9632, 0.001471, 0.9632, 0.001471, 0.9985, 0.001471, 0.9662, 0.4917, 0.9662, 0.4917, 0.9985, 0.5208, 0.4002, 0.5208, 0.6743, 0.4916, 0.7085, 0.4916, 0.3661, 0.001475, 0.3603, 0.4916, 0.3661, 0.462, 0.3996, 0.04557, 0.3947, 0.001475, 0.3603, 0.04557, 0.3947, 0.04557, 0.6799, 0.001475, 0.7143, 0.4916, 0.7085, 0.5208, 0.6743, 0.9377, 0.6694, 0.9818, 0.7028, 0.4916, 0.3661, 0.4916, 0.7085, 0.462, 0.675, 0.462, 0.3996, 0.9377, 0.4051, 0.5208, 0.4002, 0.4916, 0.3661, 0.9818, 0.3718, 0.462, 0.675, 0.04557, 0.6799, 0.05447, 0.673, 0.4533, 0.6684, 0.04557, 0.6799, 0.04557, 0.3947, 0.05447, 0.4015, 0.05447, 0.673, 0.04557, 0.3947, 0.462, 0.3996, 0.4533, 0.4062, 0.05447, 0.4015, 0.462, 0.3996, 0.462, 0.675, 0.4533, 0.6684, 0.4533, 0.4062, 0.9377, 0.6694, 0.5208, 0.6743, 0.5297, 0.6675, 0.929, 0.6628, 0.5208, 0.6743, 0.5208, 0.4002, 0.5297, 0.4071, 0.5297, 0.6675, 0.5208, 0.4002, 0.9377, 0.4051, 0.929, 0.4118, 0.5297, 0.4071, 0.9377, 0.4051, 0.9377, 0.6694, 0.929, 0.6628, 0.929, 0.4118, 0.4533, 0.6684, 0.05447, 0.673, 0.06321, 0.6662, 0.4444, 0.6617, 0.05447, 0.673, 0.05447, 0.4015, 0.06321, 0.4084, 0.06321, 0.6662, 0.05447, 0.4015, 0.4533, 0.4062, 0.4444, 0.4129, 0.06321, 0.4084, 0.4533, 0.4062, 0.4533, 0.6684, 0.4444, 0.6617, 0.4444, 0.4129, 0.929, 0.6628, 0.5297, 0.6675, 0.5385, 0.6606, 0.9201, 0.6561, 0.5297, 0.6675, 0.5297, 0.4071, 0.5385, 0.414, 0.5385, 0.6606, 0.5297, 0.4071, 0.929, 0.4118, 0.9201, 0.4185, 0.5385, 0.414, 0.929, 0.4118, 0.929, 0.6628, 0.9201, 0.6561, 0.9201, 0.4185, 0.4444, 0.6617, 0.06321, 0.6662, 0.08679, 0.6478, 0.4209, 0.6439, 0.06321, 0.6662, 0.06321, 0.4084, 0.08679, 0.4267, 0.08679, 0.6478, 0.06321, 0.4084, 0.4444, 0.4129, 0.4209, 0.4307, 0.08679, 0.4267, 0.4444, 0.4129, 0.4444, 0.6617, 0.4209, 0.6439, 0.4209, 0.4307, 0.9201, 0.6561, 0.5385, 0.6606, 0.562, 0.6423, 0.8966, 0.6383, 0.5385, 0.6606, 0.5385, 0.414, 0.562, 0.4323, 0.562, 0.6423, 0.5385, 0.414, 0.9201, 0.4185, 0.8966, 0.4362, 0.562, 0.4323, 0.9201, 0.4185, 0.9201, 0.6561, 0.8966, 0.6383, 0.8966, 0.4362, 0.9972, 0.06027, 0.9972, 0.1191, 0.9946, 0.1191, 0.9946, 0.06027, 0.9946, 0.2348, 0.9946, 0.2113, 0.9963, 0.2113, 0.9963, 0.2348, 0.3965, 0.001472, 0.4553, 0.001472, 0.4553, 0.004038, 0.3965, 0.004038, 0.4877, 0.001472, 0.4877, 0.004038, 0.4583, 0.004038, 0.4583, 0.001472, 0.9946, 0.123, 0.9972, 0.123, 0.9972, 0.1524, 0.9946, 0.1524, 0.3377, 0.001472, 0.3965, 0.001472, 0.3965, 0.004038, 0.3377, 0.004038, 0.9801, 0.3485, 0.9801, 0.3662, 0.9783, 0.3662, 0.9783, 0.3485, 0.9972, 0.001469, 0.9972, 0.06027, 0.9946, 0.06027, 0.9946, 0.001469, 0.153, 0.4348, 0.2118, 0.4348, 0.2074, 0.4393, 0.1839, 0.4393, 0.2118, 0.4348, 0.2118, 0.4574, 0.2074, 0.4529, 0.2074, 0.4393, 0.2118, 0.4574, 0.153, 0.4574, 0.1839, 0.4529, 0.2074, 0.4529, 0.153, 0.4574, 0.153, 0.4348, 0.1839, 0.4393, 0.1839, 0.4529, 0.09425, 0.4348, 0.153, 0.4348, 0.1222, 0.4393, 0.09866, 0.4393, 0.153, 0.4348, 0.153, 0.4574, 0.1222, 0.4529, 0.1222, 0.4393, 0.153, 0.4574, 0.09425, 0.4574, 0.09866, 0.4529, 0.1222, 0.4529, 0.09425, 0.4574, 0.09425, 0.4348, 0.09866, 0.4393, 0.09866, 0.4529, 0.3147, 0.4481, 0.3, 0.4481, 0.3, 0.439, 0.3147, 0.439, 0.9754, 0.3603, 0.9686, 0.3603, 0.9686, 0.3485, 0.9754, 0.3485, 0.4496, 0.3544, 0.4673, 0.3544, 0.4673, 0.3562, 0.4496, 0.3562, 0.4702, 0.3544, 0.4879, 0.3544, 0.4879, 0.3562, 0.4702, 0.3562, 0.9946, 0.2623, 0.9946, 0.2387, 0.9963, 0.2387, 0.9963, 0.2623, 0.8834, 0.3544, 0.901, 0.3544, 0.901, 0.3562, 0.8834, 0.3562, 0.9946, 0.2073, 0.9946, 0.1838, 0.9963, 0.1838, 0.9963, 0.2073, 0.9963, 0.1564, 0.9963, 0.1799, 0.9946, 0.1799, 0.9946, 0.1564, 0.9422, 0.3485, 0.9657, 0.3485, 0.9613, 0.3519, 0.9466, 0.3519, 0.9657, 0.3485, 0.9657, 0.3621, 0.9613, 0.3587, 0.9613, 0.3519, 0.9657, 0.3621, 0.9422, 0.3621, 0.9466, 0.3587, 0.9613, 0.3587, 0.9422, 0.3621, 0.9422, 0.3485, 0.9466, 0.3519, 0.9466, 0.3587, 0.8804, 0.368, 0.8569, 0.368, 0.8613, 0.3646, 0.876, 0.3646, 0.8569, 0.368, 0.8569, 0.3544, 0.8613, 0.3578, 0.8613, 0.3646, 0.8569, 0.3544, 0.8804, 0.3544, 0.876, 0.3578, 0.8613, 0.3578, 0.8804, 0.3544, 0.8804, 0.368, 0.876, 0.3646, 0.876, 0.3578, 0.9392, 0.3508, 0.9245, 0.3508, 0.9245, 0.3485, 0.9392, 0.3485, 0.9414, 0.001467, 0.9414, 0.008234, 0.9384, 0.008234, 0.9384, 0.001467, 0.9708, 0.001467, 0.9708, 0.008234, 0.959, 0.008234, 0.959, 0.001467, 0.854, 0.3598, 0.8393, 0.3598, 0.8393, 0.3508, 0.854, 0.3508, 0.2295, 0.4481, 0.2148, 0.4481, 0.2148, 0.439, 0.2295, 0.439, 0.9531, 0.001467, 0.9531, 0.008234, 0.9414, 0.008234, 0.9414, 0.001467, 0.9392, 0.3598, 0.9245, 0.3598, 0.9245, 0.3508, 0.9392, 0.3508, 0.8341, 0.3623, 0.8274, 0.3623, 0.8274, 0.3505, 0.8341, 0.3505, 0.9208, 0.00147, 0.9355, 0.00147, 0.9355, 0.008237, 0.9208, 0.008237, 0.8355, 0.00147, 0.8502, 0.00147, 0.8502, 0.008237, 0.8355, 0.008237, 0.8502, 0.008237, 0.8502, 0.00147, 0.9208, 0.00147, 0.9208, 0.008237, 0.854, 0.3508, 0.854, 0.3485, 0.9245, 0.3485, 0.9245, 0.3508, 0.3147, 0.439, 0.3, 0.439, 0.3, 0.4368, 0.3147, 0.4368, 0.959, 0.001467, 0.959, 0.008234, 0.9561, 0.008234, 0.9561, 0.001467, 0.2295, 0.439, 0.2148, 0.439, 0.2148, 0.4368, 0.2295, 0.4368, 0.854, 0.3508, 0.8393, 0.3508, 0.8393, 0.3485, 0.854, 0.3485, 0.3, 0.4368, 0.3, 0.439, 0.2295, 0.439, 0.2295, 0.4368, 0.3177, 0.4435, 0.3177, 0.4368, 0.3882, 0.4368, 0.3882, 0.4435, 0.4209, 0.6439, 0.08679, 0.6478, 0.09131, 0.6443, 0.4164, 0.6405, 0.08679, 0.6478, 0.08679, 0.4267, 0.09131, 0.4303, 0.09131, 0.6443, 0.08679, 0.4267, 0.4209, 0.4307, 0.4164, 0.4341, 0.09131, 0.4303, 0.4209, 0.4307, 0.4209, 0.6439, 0.4164, 0.6405, 0.4164, 0.4341, 0.8966, 0.6383, 0.562, 0.6423, 0.5666, 0.6387, 0.8921, 0.6349, 0.562, 0.6423, 0.562, 0.4323, 0.5666, 0.4358, 0.5666, 0.6387, 0.562, 0.4323, 0.8966, 0.4362, 0.8921, 0.4396, 0.5666, 0.4358, 0.8966, 0.4362, 0.8966, 0.6383, 0.8921, 0.6349, 0.8921, 0.4396, 0.3173, 0.9234, 0.00147, 0.9271, 0.00147, 0.7192, 0.3173, 0.7229, 0.8738, 0.6321, 0.5576, 0.6358, 0.5576, 0.4387, 0.8738, 0.4424, 0.8243, 0.357, 0.4992, 0.357, 0.5038, 0.3525, 0.8196, 0.3525, 0.8921, 0.4396, 0.8921, 0.6349, 0.8738, 0.6321, 0.8738, 0.4424, 0.9928, 0.5955, 0.9928, 0.2704, 0.9973, 0.275, 0.9973, 0.5908, 0.5021, 0.3603, 0.7712, 0.3603, 0.7673, 0.3648, 0.506, 0.3648, 0.9917, 0.002497, 0.9917, 0.267, 0.9848, 0.2632, 0.9848, 0.006278, 0.8326, 0.00598, 0.507, 0.00598, 0.4981, 0.001469, 0.8143, 0.001469, 0.9818, 0.7028, 0.9377, 0.6694, 0.9377, 0.4051, 0.9818, 0.3718, 0.4916, 0.7085, 0.001475, 0.7143, 0.04557, 0.6799, 0.462, 0.675])
_uv.active_render = True
me_cube_008.materials.append(mat_material_011)
me_cube_008.use_remesh_fix_poles = True
me_cube_008.use_remesh_preserve_attributes = False
me_cube_008.use_mirror_vertex_groups = False
me_cube_008.update()

# ---- objects
ob_doorjamb = bpy.data.objects.new('DoorJamb', me_cube_005)
ob_door = bpy.data.objects.new('Door', me_cube_008)

# ---- transforms, parenting, visibility, modifiers, constraints
ob_doorjamb.location = (50.1, -69.15, 3.242)
ob_doorjamb.lineart.crease_threshold = 0.0
_m = ob_doorjamb.modifiers.new('Auto Smooth', 'NODES')
_m.node_group = ng_auto_smooth
_gi = [s.identifier for s in ng_auto_smooth.interface.items_tree if s.item_type == 'SOCKET' and s.in_out == 'INPUT']
_m[_gi[1]] = 0.5236  # Angle
ob_door.location = (0.0, -0.8, 1.675)
ob_door.lineart.crease_threshold = 0.0
_m = ob_door.modifiers.new('Bevel', 'BEVEL')
_m.limit_method = 'NONE'
_m = ob_door.modifiers.new('Auto Smooth', 'NODES')
_m.node_group = ng_auto_smooth
_gi = [s.identifier for s in ng_auto_smooth.interface.items_tree if s.item_type == 'SOCKET' and s.in_out == 'INPUT']
_m[_gi[1]] = 1.047  # Angle

# ---- collection membership
scene.collection.objects.link(ob_doorjamb)
scene.collection.objects.link(ob_door)

# ---- scene / render settings (as saved in the file)
scene.frame_start = 1; scene.frame_end = 250; scene.frame_set(1)
scene.render.engine = 'BLENDER_EEVEE_NEXT'
scene.cycles.use_denoising = False
scene.cycles.samples = 128
scene.cycles.sampling_pattern = 'TABULATED_SOBOL'
scene.cycles.use_adaptive_sampling = False
scene.cycles.use_light_tree = False
scene.view_settings.view_transform = 'Filmic'
bpy.context.view_layer.update()

# ---- added for rendering (the .blend has no active camera and no usable light): camera, sun
cam_auto = bpy.data.cameras.new('AutoCamera')
cam_auto.lens = 50.0
cam_auto.sensor_width = 36.0
cam_auto.clip_end = 1000.0
ob_auto_camera = bpy.data.objects.new('AutoCamera', cam_auto)
scene.collection.objects.link(ob_auto_camera)
ob_auto_camera.location = (3.70211, -4.44687, 4.68339)
ob_auto_camera.rotation_euler = (1.09748, -7.21219e-08, 0.694738)
scene.camera = ob_auto_camera
light_auto_sun = bpy.data.lights.new('AutoSun', 'SUN')
light_auto_sun.energy = 3.0
light_auto_sun.angle = 0.0523599
ob_auto_sun = bpy.data.objects.new('AutoSun', light_auto_sun)
scene.collection.objects.link(ob_auto_sun)
ob_auto_sun.rotation_euler = (0.872665, 0.174533, 0.523599)
bpy.context.view_layer.update()
